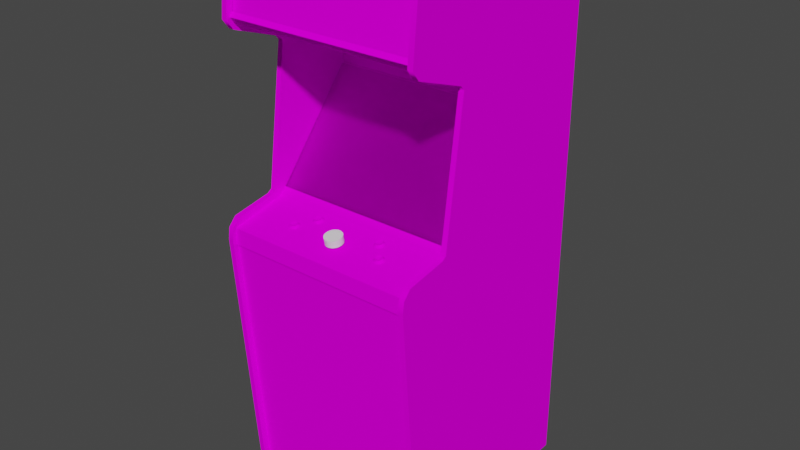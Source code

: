 # Source: cameltry.blend  (saved by Blender 2.93.20; exported with 4.5.12 LTS)
import bpy
from mathutils import Matrix  # noqa: F401  (used for matrix-valued properties, if any)

bpy.ops.wm.read_factory_settings(use_empty=True)
scene = bpy.context.scene
scene.name = 'Scene'

# ---- images (referenced by path relative to the original .blend; pixels are not part of the script)
import os
ASSET_DIR = os.environ.get("B2B_ASSET_DIR", "")  # directory of the original .blend (textures are referenced by path, not embedded)
HERE = os.path.dirname(os.path.abspath(__file__))  # packed textures are extracted next to this script under _unpacked/

def load_image(name, relpath, width, height, colorspace="sRGB"):
    """Load a texture the original file referenced (path relative to the .blend, or extracted next to this script)."""
    p = next((c for c in (os.path.join(HERE, relpath), os.path.join(ASSET_DIR, relpath)) if relpath and os.path.exists(c)), "")
    if p:
        img = bpy.data.images.load(p, check_existing=True)
        img.name = name
    else:  # same state as the original file: an image datablock whose file is absent (Cycles renders it pink)
        img = bpy.data.images.new(name, width, height)
        img.source = "FILE"
        img.filepath = "//" + (relpath or name)
    img.colorspace_settings.name = colorspace
    return img
img_cameltrymarqueemap_tiff = load_image('cameltrymarqueemap.TIFF', 'cameltrymarqueemap.TIFF', 1024, 1024, 'sRGB')
img_cameltrymonitormap_tiff = load_image('cameltrymonitormap.TIFF', 'cameltrymonitormap.TIFF', 1024, 1024, 'sRGB')
img_cameltrybezelmap_tiff = load_image('cameltrybezelmap.TIFF', 'cameltrybezelmap.TIFF', 1024, 1024, 'sRGB')
img_cameltryallmap_tiff = load_image('cameltryallmap.TIFF', 'cameltryallmap.TIFF', 1024, 1024, 'sRGB')
img_cameltryglassmap_tiff = load_image('cameltryglassmap.TIFF', 'cameltryglassmap.TIFF', 1024, 1024, 'sRGB')

# ---- materials (node trees are filled in below, after node groups)
mat_cameltrymarquee = bpy.data.materials.new('cameltrymarquee')
mat_cameltrymarquee.use_transparent_shadow = False
mat_cameltrymarquee.roughness = 0.8807
mat_cameltrymarquee.specular_intensity = 0.0
mat_cameltrymonitor = bpy.data.materials.new('cameltrymonitor')
mat_cameltrymonitor.use_transparent_shadow = False
mat_cameltrymonitor.roughness = 0.8807
mat_cameltrymonitor.specular_intensity = 0.0
mat_cameltrybezel = bpy.data.materials.new('cameltrybezel')
mat_cameltrybezel.use_transparent_shadow = False
mat_cameltrybezel.roughness = 0.8807
mat_cameltrybezel.specular_intensity = 0.0
mat_cameltryall = bpy.data.materials.new('cameltryall')
mat_cameltryall.use_transparent_shadow = False
mat_cameltryall.roughness = 0.8807
mat_cameltryall.specular_intensity = 0.0
mat_camelglass = bpy.data.materials.new('camelglass')
mat_camelglass.use_transparent_shadow = False
mat_camelglass.roughness = 0.8807
mat_camelglass.specular_intensity = 0.0
mat_cameltryspinner = bpy.data.materials.new('cameltryspinner')
mat_cameltryspinner.use_transparent_shadow = False
mat_cameltryspinner.roughness = 0.8807
mat_cameltryspinner.specular_intensity = 0.0

# ---- node groups
ng_auto_smooth = bpy.data.node_groups.new('Auto Smooth', 'GeometryNodeTree')
_s = ng_auto_smooth.interface.new_socket(name='Geometry', in_out='OUTPUT', socket_type='NodeSocketGeometry')
_s = ng_auto_smooth.interface.new_socket(name='Geometry', in_out='INPUT', socket_type='NodeSocketGeometry')
_s = ng_auto_smooth.interface.new_socket(name='Angle', in_out='INPUT', socket_type='NodeSocketFloat')
_s.subtype = 'ANGLE'
_s.min_value = 0.0
_s.max_value = 3.142
ng_auto_smooth.is_modifier = True
_N = ng_auto_smooth.nodes; _L = ng_auto_smooth.links
n0 = _N.new('NodeGroupOutput'); n0.name = 'Group Output'; n0.location = (480, -100)
n1 = _N.new('NodeGroupInput'); n1.name = 'Group Input'; n1.location = (-420, -300)
n2 = _N.new('NodeGroupInput'); n2.name = 'Group Input.001'; n2.location = (-60, -100)
n3 = _N.new('GeometryNodeSetShadeSmooth'); n3.name = 'Set Shade Smooth'; n3.location = (120, -100)
n3.domain = 'EDGE'
n4 = _N.new('GeometryNodeSetShadeSmooth'); n4.name = 'Set Shade Smooth.001'; n4.location = (300, -100)
n5 = _N.new('GeometryNodeInputMeshEdgeAngle'); n5.name = 'Edge Angle'; n5.location = (-420, -220)
n6 = _N.new('GeometryNodeInputEdgeSmooth'); n6.name = 'Is Edge Smooth'; n6.location = (-60, -160)
n7 = _N.new('GeometryNodeInputShadeSmooth'); n7.name = 'Is Face Smooth'; n7.location = (-240, -340)
n8 = _N.new('FunctionNodeBooleanMath'); n8.name = 'Boolean Math'; n8.location = (-60, -220)
n9 = _N.new('FunctionNodeCompare'); n9.name = 'Compare'; n9.location = (-240, -180)
n9.operation = 'LESS_EQUAL'
_L.new(n5.outputs[0], n9.inputs[0])
_L.new(n4.outputs[0], n0.inputs[0])
_L.new(n1.outputs[1], n9.inputs[1])
_L.new(n9.outputs[0], n8.inputs[0])
_L.new(n7.outputs[0], n8.inputs[1])
_L.new(n2.outputs[0], n3.inputs[0])
_L.new(n6.outputs[0], n3.inputs[1])
_L.new(n3.outputs[0], n4.inputs[0])
_L.new(n8.outputs[0], n3.inputs[2])
n0.is_active_output = True

# ---- material node trees
mat_cameltrymarquee.use_nodes = True; mat_cameltrymarquee.node_tree.nodes.clear()
_N = mat_cameltrymarquee.node_tree.nodes; _L = mat_cameltrymarquee.node_tree.links
n0 = _N.new('ShaderNodeBsdfPrincipled'); n0.name = 'Principled BSDF'; n0.location = (10, 300)
n0.distribution = 'GGX'
n0.subsurface_method = 'BURLEY'
n0.inputs[2].default_value = 0.8807
n0.inputs[3].default_value = 1.45
n0.inputs[13].default_value = 0.0
n0.inputs[27].default_value = (0.0, 0.0, 0.0, 1.0)
n0.inputs[28].default_value = 1.0
n1 = _N.new('ShaderNodeOutputMaterial'); n1.name = 'Material Output'; n1.location = (300, 300)
n2 = _N.new('ShaderNodeTexImage'); n2.name = 'Image Texture'; n2.location = (-300, 600)
n2.image = img_cameltrymarqueemap_tiff
_L.new(n0.outputs[0], n1.inputs[0])
_L.new(n2.outputs[0], n0.inputs[0])
n1.is_active_output = True
mat_cameltrymonitor.use_nodes = True; mat_cameltrymonitor.node_tree.nodes.clear()
_N = mat_cameltrymonitor.node_tree.nodes; _L = mat_cameltrymonitor.node_tree.links
n0 = _N.new('ShaderNodeBsdfPrincipled'); n0.name = 'Principled BSDF'; n0.location = (10, 300)
n0.distribution = 'GGX'
n0.subsurface_method = 'BURLEY'
n0.inputs[2].default_value = 0.8807
n0.inputs[3].default_value = 1.45
n0.inputs[13].default_value = 0.0
n0.inputs[27].default_value = (0.0, 0.0, 0.0, 1.0)
n0.inputs[28].default_value = 1.0
n1 = _N.new('ShaderNodeOutputMaterial'); n1.name = 'Material Output'; n1.location = (300, 300)
n2 = _N.new('ShaderNodeTexImage'); n2.name = 'Image Texture'; n2.location = (-300, 600)
n2.image = img_cameltrymonitormap_tiff
_L.new(n0.outputs[0], n1.inputs[0])
_L.new(n2.outputs[0], n0.inputs[0])
n1.is_active_output = True
mat_cameltrybezel.use_nodes = True; mat_cameltrybezel.node_tree.nodes.clear()
_N = mat_cameltrybezel.node_tree.nodes; _L = mat_cameltrybezel.node_tree.links
n0 = _N.new('ShaderNodeBsdfPrincipled'); n0.name = 'Principled BSDF'; n0.location = (10, 300)
n0.distribution = 'GGX'
n0.subsurface_method = 'BURLEY'
n0.inputs[2].default_value = 0.8807
n0.inputs[3].default_value = 1.45
n0.inputs[13].default_value = 0.0
n0.inputs[27].default_value = (0.0, 0.0, 0.0, 1.0)
n0.inputs[28].default_value = 1.0
n1 = _N.new('ShaderNodeOutputMaterial'); n1.name = 'Material Output'; n1.location = (300, 300)
n2 = _N.new('ShaderNodeTexImage'); n2.name = 'Image Texture'; n2.location = (-300, 600)
n2.image = img_cameltrybezelmap_tiff
_L.new(n0.outputs[0], n1.inputs[0])
_L.new(n2.outputs[0], n0.inputs[0])
n1.is_active_output = True
mat_cameltryall.use_nodes = True; mat_cameltryall.node_tree.nodes.clear()
_N = mat_cameltryall.node_tree.nodes; _L = mat_cameltryall.node_tree.links
n0 = _N.new('ShaderNodeBsdfPrincipled'); n0.name = 'Principled BSDF'; n0.location = (10, 300)
n0.distribution = 'GGX'
n0.subsurface_method = 'BURLEY'
n0.inputs[2].default_value = 0.8807
n0.inputs[3].default_value = 1.45
n0.inputs[13].default_value = 0.0
n0.inputs[27].default_value = (0.0, 0.0, 0.0, 1.0)
n0.inputs[28].default_value = 1.0
n1 = _N.new('ShaderNodeOutputMaterial'); n1.name = 'Material Output'; n1.location = (300, 300)
n2 = _N.new('ShaderNodeTexImage'); n2.name = 'Image Texture'; n2.location = (-300, 600)
n2.image = img_cameltryallmap_tiff
_L.new(n0.outputs[0], n1.inputs[0])
_L.new(n2.outputs[0], n0.inputs[0])
n1.is_active_output = True
mat_camelglass.use_nodes = True; mat_camelglass.node_tree.nodes.clear()
_N = mat_camelglass.node_tree.nodes; _L = mat_camelglass.node_tree.links
n0 = _N.new('ShaderNodeBsdfPrincipled'); n0.name = 'Principled BSDF'; n0.location = (10, 300)
n0.distribution = 'GGX'
n0.subsurface_method = 'BURLEY'
n0.inputs[2].default_value = 0.8807
n0.inputs[3].default_value = 1.45
n0.inputs[4].default_value = 0.15
n0.inputs[13].default_value = 0.0
n0.inputs[27].default_value = (0.0, 0.0, 0.0, 1.0)
n0.inputs[28].default_value = 1.0
n1 = _N.new('ShaderNodeOutputMaterial'); n1.name = 'Material Output'; n1.location = (300, 300)
n2 = _N.new('ShaderNodeTexImage'); n2.name = 'Image Texture'; n2.location = (-300, 600)
n2.image = img_cameltryglassmap_tiff
_L.new(n0.outputs[0], n1.inputs[0])
_L.new(n2.outputs[0], n0.inputs[0])
n1.is_active_output = True
mat_cameltryspinner.use_nodes = True; mat_cameltryspinner.node_tree.nodes.clear()
_N = mat_cameltryspinner.node_tree.nodes; _L = mat_cameltryspinner.node_tree.links
n0 = _N.new('ShaderNodeBsdfPrincipled'); n0.name = 'Principled BSDF'; n0.location = (10, 300)
n0.distribution = 'GGX'
n0.subsurface_method = 'BURLEY'
n0.inputs[2].default_value = 0.8807
n0.inputs[3].default_value = 1.45
n0.inputs[13].default_value = 0.0
n0.inputs[27].default_value = (0.0, 0.0, 0.0, 1.0)
n0.inputs[28].default_value = 1.0
n1 = _N.new('ShaderNodeOutputMaterial'); n1.name = 'Material Output'; n1.location = (300, 300)
_L.new(n0.outputs[0], n1.inputs[0])
n1.is_active_output = True

# ---- world
world_world = bpy.data.worlds.new('World'); scene.world = world_world
world_world.use_nodes = True; world_world.node_tree.nodes.clear()
_N = world_world.node_tree.nodes; _L = world_world.node_tree.links
n0 = _N.new('ShaderNodeOutputWorld'); n0.name = 'World Output'; n0.location = (300, 300)
n1 = _N.new('ShaderNodeBackground'); n1.name = 'Background'; n1.location = (10, 300)
n1.inputs[0].default_value = (0.05088, 0.05088, 0.05088, 1.0)
_L.new(n1.outputs[0], n0.inputs[0])
n0.is_active_output = True
world_world.color = (0.05088, 0.05088, 0.05088)
world_world.use_sun_shadow = False
world_world.sun_shadow_jitter_overblur = 0.0

# ---- meshes
me_cameltry = bpy.data.meshes.new('cameltry')
me_cameltry.from_pydata([(0.3172, 0.4749, 0.148), (0.3172, 0.6832, 0.1252), (-0.313, 0.4749, 0.148), (-0.313, 0.6832, 0.1252), (-0.1287, -0.01916, -0.1036), (-0.0002002, -0.01916, -0.1009), (-0.0002002, 0.06331, -0.1629), (0.1294, 0.06217, -0.1659), (0.1283, 0.1397, -0.2374), (-0.0002002, 0.1412, -0.2362), (-0.1302, 0.06217, -0.1659), (-0.1287, 0.1397, -0.2374), (0.1283, -0.01916, -0.1036), (0.2058, 0.1367, -0.2381), (-0.1256, -0.06895, -0.06748), (0.1955, -0.06287, -0.07394), (0.2058, -0.01802, -0.1078), (0.1248, 0.1857, -0.2826), (0.2088, 0.06027, -0.1701), (0.1955, 0.1789, -0.278), (0.2088, 0.06027, -0.1705), (0.2058, -0.0184, -0.1081), (0.1248, -0.06895, -0.06748), (-0.0002002, -0.07047, -0.06482), (-0.0002002, -0.07085, -0.06558), (-0.1256, -0.06895, -0.06786), (-0.2062, -0.01802, -0.1078), (-0.2096, 0.06027, -0.1701), (-0.2096, 0.06027, -0.1705), (-0.2062, 0.1363, -0.2389), (-0.1256, 0.1857, -0.2826), (-0.0002002, 0.188, -0.2834), (-0.0002002, 0.188, -0.2837), (0.1248, 0.1853, -0.283), (-0.2062, -0.0184, -0.1081), (0.1248, -0.06895, -0.06786), (0.2058, 0.1363, -0.2389), (-0.2062, 0.1367, -0.2381), (-0.1256, 0.1853, -0.283), (-0.1959, 0.1789, -0.278), (-0.1959, 0.1789, -0.2784), (-0.1959, -0.06287, -0.07394), (0.1955, 0.1789, -0.2784), (0.3134, -0.1024, -0.01275), (-0.3168, 0.2347, -0.2913), (-0.3168, -0.1024, -0.01275), (0.3134, 0.2347, -0.2913), (0.1609, -0.1275, 0.1115), (0.1594, -0.1294, 0.09861), (0.1682, -0.1267, 0.1077), (0.1613, -0.1324, 0.1115), (0.1689, -0.1279, 0.09062), (0.1613, -0.1271, 0.08644), (0.1609, -0.1225, 0.08834), (0.1476, -0.1241, 0.09594), (0.153, -0.1225, 0.08986), (0.1522, -0.1275, 0.08796), (0.1689, -0.1317, 0.1073), (0.172, -0.1298, 0.09899), (0.1708, -0.1248, 0.1001), (0.1465, -0.1309, 0.1032), (0.1465, -0.129, 0.09442), (0.1408, -0.1313, 0.09214), (0.1408, -0.1339, 0.1047), (0.1492, -0.1362, 0.1146), (0.1522, -0.132, 0.11), (0.1476, -0.126, 0.1039), (0.1735, -0.1355, 0.1104), (0.1735, -0.1301, 0.08644), (0.1682, -0.1233, 0.09252), (0.1621, -0.1366, 0.1168), (0.178, -0.1328, 0.09823), (0.1621, -0.1286, 0.07998), (0.1492, -0.1294, 0.08226), (0.153, -0.1271, 0.1104), (0.1169, -0.1161, 0.0587), (0.1241, -0.1153, 0.0549), (0.1153, -0.1184, 0.04578), (0.1172, -0.1214, 0.0587), (0.1036, -0.1146, 0.0511), (0.1248, -0.1168, 0.0378), (0.1172, -0.1157, 0.03361), (0.1169, -0.1111, 0.03551), (0.1081, -0.1161, 0.03513), (0.1248, -0.1203, 0.05452), (0.1279, -0.1184, 0.04616), (0.1241, -0.1119, 0.0397), (0.1024, -0.1195, 0.05072), (0.1024, -0.1176, 0.0416), (0.0971, -0.1199, 0.03932), (0.0971, -0.1229, 0.05186), (0.1055, -0.1248, 0.06174), (0.1081, -0.121, 0.05718), (0.1294, -0.1241, 0.05756), (0.1294, -0.1187, 0.03361), (0.1089, -0.1115, 0.03704), (0.1036, -0.1127, 0.04312), (0.118, -0.1252, 0.06402), (0.134, -0.1214, 0.0454), (0.118, -0.1176, 0.02715), (0.1055, -0.118, 0.02943), (0.1089, -0.1157, 0.05756), (0.1271, -0.1134, 0.0473), (-0.1161, -0.1161, 0.05908), (-0.1176, -0.1184, 0.04616), (-0.1089, -0.1153, 0.0549), (-0.1157, -0.1214, 0.0587), (-0.1081, -0.1203, 0.05452), (-0.1047, -0.1184, 0.04616), (-0.1059, -0.1134, 0.0473), (-0.1161, -0.1111, 0.03551), (-0.1089, -0.1119, 0.0397), (-0.1081, -0.1168, 0.0378), (-0.1157, -0.1157, 0.03361), (-0.1245, -0.1161, 0.03513), (-0.1241, -0.1115, 0.03704), (-0.1306, -0.1195, 0.05072), (-0.1306, -0.1176, 0.04198), (-0.1359, -0.1199, 0.03932), (-0.1359, -0.1229, 0.05186), (-0.1275, -0.1248, 0.06174), (-0.1245, -0.121, 0.05718), (-0.1146, -0.1176, 0.02715), (-0.1275, -0.118, 0.02943), (-0.1036, -0.1241, 0.05756), (-0.1294, -0.1127, 0.04312), (-0.1146, -0.1252, 0.06402), (-0.09902, -0.1214, 0.04578), (-0.1036, -0.1187, 0.03361), (-0.1241, -0.1157, 0.05756), (-0.1294, -0.1146, 0.05148), (-0.1556, -0.1267, 0.1077), (-0.1644, -0.1294, 0.09861), (-0.1762, -0.126, 0.1039), (-0.1625, -0.1275, 0.1115), (-0.1625, -0.1324, 0.1115), (-0.1625, -0.1271, 0.08644), (-0.1712, -0.1275, 0.08796), (-0.1708, -0.1225, 0.08986), (-0.1549, -0.1279, 0.09062), (-0.1549, -0.1317, 0.1073), (-0.1515, -0.1298, 0.09899), (-0.1556, -0.1233, 0.09252), (-0.1826, -0.1313, 0.09214), (-0.1826, -0.1339, 0.1047), (-0.1773, -0.1309, 0.1032), (-0.1712, -0.132, 0.11), (-0.1743, -0.1362, 0.1146), (-0.1613, -0.1286, 0.07998), (-0.1743, -0.1294, 0.08226), (-0.1773, -0.129, 0.09442), (-0.1503, -0.1355, 0.1104), (-0.1762, -0.1241, 0.09594), (-0.1625, -0.1225, 0.08834), (-0.1613, -0.1366, 0.1165), (-0.1458, -0.1328, 0.09823), (-0.1503, -0.1301, 0.08644), (-0.1708, -0.1271, 0.1104), (-0.1526, -0.1248, 0.1001), (0.3156, -1.069, 0.113), (0.3156, -0.2008, 0.1887), (-0.3141, -0.2008, 0.1887), (-0.3141, -1.069, 0.113), (0.3137, -0.2062, 0.1932), (0.3137, -0.1526, 0.1917), (-0.3164, -0.1526, 0.1917), (-0.3164, -0.2062, 0.1932), (0.3137, -0.113, 0.003209), (-0.3164, -0.09061, -0.01655), (-0.3164, -0.113, 0.003209), (0.3137, -0.09061, -0.01655), (0.316, -0.09061, -0.01465), (0.316, 0.2313, -0.2811), (-0.313, -0.09061, -0.01465), (-0.313, 0.2313, -0.2811), (0.3141, 0.4111, -0.2712), (-0.316, 0.4563, 0.1461), (-0.316, 0.4111, -0.2712), (0.3141, 0.4745, 0.1587), (-0.316, 0.4875, 0.1488), (0.3141, 0.4563, 0.1461), (-0.316, 0.4745, 0.1587), (0.3141, 0.4875, 0.1488), (-0.3316, -0.08871, 0.02715), (-0.3316, 0.3624, -0.0348), (-0.3141, -1.057, 0.1378), (-0.3141, 0.6585, -0.527), (-0.3316, 0.6585, -0.527), (-0.3316, 0.6224, -0.568), (-0.3316, -1.08, -0.5676), (-0.3141, -1.08, 0.107), (-0.3141, -1.08, -0.5676), (-0.3141, 0.6817, 0.1507), (-0.3316, -0.09897, 0.04236), (-0.3141, -0.09897, 0.04236), (-0.3141, 0.7102, 0.1302), (-0.3316, -0.189, 0.2073), (-0.3316, -0.1222, 0.1765), (-0.3141, -0.1222, 0.1765), (-0.3141, 0.4677, 0.1712), (-0.3316, 0.6817, 0.1507), (-0.3316, 0.4677, 0.1712), (-0.3141, 0.3776, -0.02187), (-0.3316, 0.7102, 0.1302), (-0.3141, -0.08871, 0.02715), (-0.3141, 0.6224, -0.568), (-0.3316, -1.057, 0.1378), (-0.3316, -1.08, 0.107), (-0.3141, 0.4369, 0.148), (-0.3316, 0.4369, 0.148), (-0.3316, -0.1503, 0.2024), (-0.3141, -0.189, 0.2073), (-0.3141, 0.3624, -0.0348), (-0.3316, 0.3776, -0.02187), (-0.3141, -0.1503, 0.2024), (0.3335, -1.057, 0.1378), (0.3335, 0.3624, -0.0348), (0.316, 0.6585, -0.527), (0.316, -1.08, -0.5676), (0.316, 0.6817, 0.1507), (0.3335, -0.09897, 0.04236), (0.316, -0.189, 0.2073), (0.3335, -1.08, -0.5676), (0.3335, 0.4677, 0.1712), (0.3335, 0.3776, -0.02187), (0.316, 0.4369, 0.148), (0.3335, 0.6585, -0.527), (0.316, -0.09897, 0.04236), (0.3335, -0.08871, 0.02715), (0.316, 0.3624, -0.0348), (0.316, -0.08871, 0.02715), (0.3335, -0.189, 0.2073), (0.3335, 0.6224, -0.568), (0.316, 0.6224, -0.568), (0.3335, -1.08, 0.107), (0.316, -1.057, 0.1378), (0.316, -1.08, 0.107), (0.3335, 0.4369, 0.148), (0.316, 0.4677, 0.1712), (0.316, -0.1222, 0.1765), (0.3335, -0.1222, 0.1765), (0.3335, 0.6817, 0.1507), (0.316, 0.7102, 0.1302), (0.3335, 0.7102, 0.1302), (0.316, -0.1503, 0.2024), (0.316, 0.3776, -0.02187), (0.3335, -0.1503, 0.2024), (-0.1188, 0.3913, -0.2678), (-0.1188, 0.2568, -0.283), (0.1446, 0.3913, -0.2678), (0.1446, 0.2568, -0.283), (0.3134, 0.2328, -0.2891), (-0.3168, 0.4141, -0.2685), (-0.3168, 0.2328, -0.2891), (0.3134, 0.4141, -0.2685), (0.02982, -0.1035, 0.1123), (-0.0268, -0.1035, 0.1123), (0.0283, -0.1241, 0.09823), (-0.01274, -0.1313, 0.1317), (-0.02034, -0.1298, 0.1256), (-0.02528, -0.1241, 0.09823), (-0.02528, -0.1016, 0.1028), (0.02336, -0.1298, 0.1256), (0.0283, -0.1054, 0.1218), (0.02336, -0.1073, 0.1302), (-0.01274, -0.121, 0.08378), (-0.003621, -0.1203, 0.08036), (0.02336, -0.1222, 0.08986), (-0.01274, -0.1085, 0.1362), (-0.003621, -0.1092, 0.1397), (-0.01274, -0.09859, 0.08834), (-0.003621, -0.09783, 0.08492), (-0.02034, -0.1222, 0.08986), (0.006261, -0.1317, 0.1351), (0.006261, -0.1092, 0.1397), (-0.003621, -0.1317, 0.1351), (-0.02528, -0.1282, 0.1172), (-0.0268, -0.126, 0.1077), (0.01576, -0.09859, 0.08834), (0.006261, -0.09783, 0.08492), (0.0283, -0.1282, 0.1172), (-0.02528, -0.1054, 0.1218), (-0.02034, -0.1073, 0.1302), (0.01576, -0.1085, 0.1362), (-0.02034, -0.09973, 0.09442), (0.01576, -0.1313, 0.1317), (0.01576, -0.121, 0.08378), (0.0283, -0.1016, 0.1028), (0.02336, -0.09973, 0.09442), (0.02982, -0.126, 0.1077), (0.006261, -0.1203, 0.08036), (-0.3149, 0.6695, 0.113), (-0.3149, 0.6399, -0.5486), (0.3149, 0.6399, -0.5486), (0.3149, 0.6695, 0.113), (-0.3149, -1.078, -0.5486), (0.3149, -1.078, -0.5486), (-0.3149, 0.6197, -0.5201), (0.3149, 0.6669, 0.1321), (0.3149, 0.6828, 0.1385), (-0.3149, 0.6669, 0.1321), (0.3149, 0.6197, -0.5201), (0.3149, 0.6931, 0.1237), (-0.3149, 0.6931, 0.1237), (-0.3149, 0.6828, 0.1385)], [], [(302, 293, 292, 303), (130, 125, 117, 116), (285, 262, 264, 283), (10, 6, 9, 11), (49, 47, 50, 57), (280, 289, 255, 263), (11, 37, 27, 10), (53, 69, 51, 52), (11, 9, 31, 30), (82, 86, 80, 81), (12, 5, 23, 22), (23, 14, 25, 24), (138, 153, 136, 137), (8, 13, 19, 17), (83, 88, 96, 95), (16, 12, 22, 15), (41, 14, 4, 26), (13, 18, 20), (28, 34, 26, 27), (83, 81, 99, 100), (24, 35, 22, 23), (29, 28, 27), (30, 31, 32), (33, 32, 31), (15, 21, 16), (41, 26, 34), (41, 25, 14), (15, 22, 35), (19, 13, 36), (20, 36, 13), (31, 17, 33), (42, 33, 17), (27, 37, 29), (40, 29, 37), (39, 30, 38), (32, 38, 30), (37, 39, 40), (38, 40, 39), (237, 223, 238, 225), (17, 19, 42), (36, 42, 19), (175, 180, 176, 177), (47, 49, 48), (66, 74, 48), (56, 61, 54, 55), (105, 103, 106, 107), (111, 109, 108, 112), (117, 114, 123, 118), (107, 106, 126, 124), (133, 152, 150, 145), (140, 135, 154, 151), (89, 90, 87, 88), (94, 99, 81, 80), (55, 54, 48), (69, 53, 48), (73, 62, 61, 56), (64, 70, 50, 65), (93, 98, 85, 84), (103, 129, 121, 106), (37, 11, 30, 39), (49, 59, 48), (156, 148, 136, 139), (116, 121, 129, 130), (102, 76, 84, 85), (101, 79, 87, 92), (59, 69, 48), (74, 47, 48), (53, 55, 48), (54, 66, 48), (75, 76, 77), (66, 54, 61, 60), (79, 101, 77), (112, 113, 110, 111), (26, 4, 10, 27), (114, 117, 125, 115), (145, 150, 143, 144), (84, 78, 97, 93), (55, 53, 52, 56), (139, 141, 155, 156), (67, 71, 58, 57), (92, 87, 90, 91), (95, 96, 77), (86, 82, 77), (18, 16, 21, 20), (150, 137, 149, 143), (91, 97, 78, 92), (95, 82, 81, 83), (76, 102, 77), (112, 108, 127, 128), (47, 74, 65, 50), (78, 84, 76, 75), (69, 59, 58, 51), (102, 86, 77), (101, 75, 77), (82, 95, 77), (96, 79, 77), (103, 105, 104), (130, 129, 104), (158, 131, 140, 141), (17, 31, 9, 8), (86, 102, 85, 80), (137, 136, 148, 149), (68, 72, 52, 51), (151, 155, 141, 140), (188, 207, 206, 187), (128, 122, 113, 112), (51, 58, 71, 68), (115, 125, 104), (111, 110, 104), (100, 89, 88, 83), (121, 116, 119, 120), (75, 101, 92, 78), (109, 105, 107, 108), (153, 142, 139, 136), (7, 18, 13, 8), (105, 109, 104), (57, 50, 70, 67), (115, 110, 113, 114), (12, 16, 18, 7), (109, 111, 104), (129, 103, 104), (110, 115, 104), (125, 130, 104), (134, 131, 132), (133, 157, 132), (142, 158, 141, 139), (14, 23, 5, 4), (137, 150, 152, 138), (135, 140, 131, 134), (147, 154, 135, 146), (80, 85, 98, 94), (120, 126, 106, 121), (118, 119, 116, 117), (138, 152, 132), (142, 153, 132), (122, 123, 114, 113), (146, 145, 144, 147), (62, 63, 60, 61), (124, 127, 108, 107), (60, 65, 74, 66), (157, 133, 145, 146), (134, 157, 146, 135), (131, 158, 132), (65, 60, 63, 64), (59, 49, 57, 58), (79, 96, 88, 87), (158, 142, 132), (157, 134, 132), (153, 138, 132), (152, 133, 132), (193, 197, 198, 194), (187, 203, 195, 186), (297, 295, 296, 301), (43, 46, 44, 45), (186, 205, 188, 187), (232, 222, 218, 233), (3, 2, 0, 1), (205, 191, 189, 188), (183, 184, 206), (204, 185, 212), (212, 185, 186), (184, 187, 206), (188, 189, 207), (205, 190, 191), (201, 200, 187), (199, 186, 192), (213, 209, 187), (202, 186, 208), (193, 206, 196), (194, 211, 185), (271, 279, 290, 266), (233, 236, 235, 217), (226, 232, 233, 217), (165, 166, 163, 164), (197, 193, 196), (198, 211, 194), (250, 249, 247, 248), (207, 189, 191, 190), (199, 192, 200, 201), (56, 52, 72, 73), (192, 186, 195), (200, 203, 187), (228, 216, 229, 230), (260, 277, 256, 261), (293, 296, 295, 292), (301, 294, 291, 297), (181, 176, 180, 178), (209, 201, 187), (304, 300, 298, 299), (236, 218, 222, 234), (208, 186, 199), (212, 186, 202), (223, 241, 219, 238), (197, 196, 210), (303, 304, 299, 302), (193, 183, 206), (214, 198, 197, 210), (184, 213, 187), (198, 214, 211), (194, 185, 204), (228, 215, 216), (230, 229, 235), (229, 217, 235), (216, 215, 226), (233, 218, 236), (232, 234, 222), (238, 219, 217), (223, 226, 241), (245, 225, 217), (224, 226, 237), (220, 231, 215), (227, 235, 221), (185, 190, 205, 186), (215, 234, 232, 226), (174, 173, 171, 172), (231, 246, 244, 221), (239, 227, 221), (240, 231, 220), (234, 215, 235, 236), (167, 170, 168, 169), (225, 245, 224, 237), (179, 181, 178, 182), (241, 226, 243), (219, 242, 217), (161, 162, 159, 160), (208, 199, 201, 209), (245, 229, 216, 224), (274, 269, 275, 273), (215, 231, 221, 235), (225, 238, 217), (220, 228, 230, 227), (213, 184, 212, 202), (237, 226, 223), (216, 226, 224), (217, 242, 243, 226), (239, 221, 244), (194, 204, 183, 193), (227, 230, 235), (246, 240, 239, 244), (229, 245, 217), (240, 246, 231), (220, 215, 228), (169, 165, 164, 167), (190, 185, 206, 207), (255, 261, 256), (257, 258, 259), (261, 284, 272, 260), (278, 288, 267, 286), (283, 274, 273, 285), (287, 255, 289, 257), (268, 282, 259, 258), (257, 265, 266), (265, 272, 284, 270), (255, 268, 269), (6, 10, 4, 5), (255, 271, 270), (262, 280, 263, 264), (257, 260, 272), (241, 243, 242, 219), (257, 273, 275), (257, 267, 288, 287), (257, 276, 277), (255, 278, 279), (270, 271, 266, 265), (257, 280, 262), (286, 290, 279, 278), (255, 281, 282), (5, 12, 7, 6), (255, 283, 264), (281, 256, 277, 276), (255, 270, 284), (6, 7, 8, 9), (192, 195, 203, 200), (257, 266, 290), (257, 262, 285), (255, 269, 274), (255, 264, 263), (276, 259, 282, 281), (257, 277, 260), (257, 290, 286), (255, 287, 288), (257, 272, 265), (257, 275, 258), (255, 256, 281), (255, 284, 261), (255, 288, 278), (257, 259, 276), (257, 289, 280), (257, 286, 267), (258, 275, 269, 268), (257, 285, 273), (255, 282, 268), (255, 279, 271), (255, 274, 283), (251, 254, 252, 253), (211, 214, 210, 196), (227, 239, 240, 220), (185, 211, 196, 206), (184, 183, 204, 212), (209, 213, 202, 208)])
me_cameltry.polygons.foreach_set('use_smooth', [True] * 300)
me_cameltry.polygons.foreach_set('material_index', [3, 3, 5, 1, 3, 5, 1, 3, 1, 3, 1, 1, 3, 1, 3, 1, 1, 1, 1, 3, 1, 1, 1, 1, 1, 1, 1, 1, 1, 1, 1, 1, 1, 1, 1, 1, 1, 1, 3, 1, 1, 3, 3, 3, 3, 3, 3, 3, 3, 3, 3, 3, 3, 3, 3, 3, 3, 3, 3, 1, 3, 3, 3, 3, 3, 3, 3, 3, 3, 3, 3, 3, 3, 1, 3, 3, 3, 3, 3, 3, 3, 3, 3, 1, 3, 3, 3, 3, 3, 3, 3, 3, 3, 3, 3, 3, 3, 3, 3, 1, 3, 3, 3, 3, 3, 3, 3, 3, 3, 3, 3, 3, 3, 3, 1, 3, 3, 3, 1, 3, 3, 3, 3, 3, 3, 3, 1, 3, 3, 3, 3, 3, 3, 3, 3, 3, 3, 3, 3, 3, 3, 3, 3, 3, 3, 3, 3, 3, 3, 3, 3, 3, 3, 2, 3, 3, 0, 3, 3, 3, 3, 3, 3, 3, 3, 3, 3, 3, 3, 3, 5, 3, 3, 3, 3, 3, 3, 3, 3, 3, 3, 3, 3, 5, 3, 3, 3, 3, 3, 3, 3, 3, 3, 3, 3, 3, 3, 3, 3, 3, 3, 3, 3, 3, 3, 3, 3, 3, 3, 3, 3, 3, 3, 3, 4, 3, 3, 3, 3, 3, 3, 3, 3, 3, 3, 3, 3, 5, 3, 3, 3, 3, 3, 3, 3, 3, 3, 3, 3, 3, 3, 3, 3, 3, 5, 5, 5, 5, 5, 5, 5, 5, 5, 5, 1, 5, 5, 5, 3, 5, 5, 5, 5, 5, 5, 5, 5, 1, 5, 5, 5, 1, 3, 5, 5, 5, 5, 5, 5, 5, 5, 5, 5, 5, 5, 5, 5, 5, 5, 5, 5, 5, 5, 5, 3, 3, 3, 3, 3, 3])
_uv = me_cameltry.uv_layers.new(name='UVMap')
_uv.uv.foreach_set('vector', [0.03673, 0.6563, 0.03673, 0.6563, 0.03673, 0.6591, 0.03673, 0.6591, 0.8851, 0.6144, 0.8851, 0.6619, 0.8823, 0.6702, 0.8823, 0.6172, 0.5837, 0.000447, 0.6395, 0.000447, 0.6395, 0.9996, 0.5837, 0.9996, 0.2209, 0.5, 0.5, 0.5, 0.5, 0.7791, 0.2237, 0.7763, 0.9549, 0.8377, 0.9298, 0.8126, 0.9298, 0.8126, 0.9577, 0.8405, 0.6954, 0.000447, 0.7512, 0.000447, 0.7512, 0.9996, 0.6954, 0.9996, 0.2237, 0.7763, 0.05905, 0.7679, 0.05068, 0.5, 0.2209, 0.5, 0.9298, 0.9549, 0.9549, 0.9298, 0.9577, 0.9409, 0.9298, 0.9661, 0.2237, 0.7763, 0.5, 0.7791, 0.5, 0.9493, 0.2321, 0.9409, 0.9326, 0.4498, 0.9577, 0.4246, 0.9605, 0.4358, 0.9326, 0.4637, 0.7763, 0.2237, 0.5, 0.2209, 0.5, 0.05068, 0.7679, 0.05905, 0.5, 0.05068, 0.2321, 0.05905, 0.2321, 0.05905, 0.5, 0.05068, 0.9019, 0.9465, 0.9298, 0.9549, 0.9298, 0.9661, 0.8991, 0.9577, 0.7763, 0.7763, 0.9409, 0.7679, 0.9186, 0.9186, 0.7679, 0.9409, 0.9019, 0.4526, 0.8795, 0.4135, 0.8851, 0.4051, 0.9019, 0.4414, 0.9409, 0.2321, 0.7763, 0.2237, 0.7679, 0.05905, 0.9186, 0.08138, 0.08138, 0.08138, 0.2321, 0.05905, 0.2237, 0.2237, 0.05905, 0.2321, 0.9409, 0.7679, 0.9493, 0.5, 0.9493, 0.5, 0.05068, 0.5, 0.05905, 0.2321, 0.05905, 0.2321, 0.05068, 0.5, 0.9019, 0.4526, 0.9326, 0.4637, 0.9354, 0.5, 0.8907, 0.486, 0.5, 0.05068, 0.7679, 0.05905, 0.7679, 0.05905, 0.5, 0.05068, 0.05905, 0.7679, 0.05068, 0.5, 0.05068, 0.5, 0.2321, 0.9409, 0.5, 0.9493, 0.5, 0.9493, 0.7679, 0.9409, 0.5, 0.9493, 0.5, 0.9493, 0.9186, 0.08138, 0.9409, 0.2321, 0.9409, 0.2321, 0.08138, 0.08138, 0.05905, 0.2321, 0.05905, 0.2321, 0.08138, 0.08138, 0.2321, 0.05905, 0.2321, 0.05905, 0.9186, 0.08138, 0.7679, 0.05905, 0.7679, 0.05905, 0.9186, 0.9186, 0.9409, 0.7679, 0.9409, 0.7679, 0.9493, 0.5, 0.9409, 0.7679, 0.9409, 0.7679, 0.5, 0.9493, 0.7679, 0.9409, 0.7679, 0.9409, 0.9186, 0.9186, 0.7679, 0.9409, 0.7679, 0.9409, 0.05068, 0.5, 0.05905, 0.7679, 0.05905, 0.7679, 0.08138, 0.9186, 0.05905, 0.7679, 0.05905, 0.7679, 0.08138, 0.9186, 0.2321, 0.9409, 0.2321, 0.9409, 0.5, 0.9493, 0.2321, 0.9409, 0.2321, 0.9409, 0.05905, 0.7679, 0.08138, 0.9186, 0.08138, 0.9186, 0.2321, 0.9409, 0.08138, 0.9186, 0.08138, 0.9186, 1.047, 0.7456, 1.047, 0.7456, 1.047, 0.7456, 1.047, 0.7456, 0.7679, 0.9409, 0.9186, 0.9186, 0.9186, 0.9186, 0.9409, 0.7679, 0.9186, 0.9186, 0.9186, 0.9186, 1.03, 0.6563, 1.036, 0.6563, 1.036, 0.6674, 1.03, 0.6674, 0.9298, 0.8126, 0.9549, 0.8377, 0.9242, 0.8907, 0.8823, 0.86, 0.9019, 0.8209, 0.9242, 0.8907, 0.8991, 0.9577, 0.8795, 0.9158, 0.8823, 0.9075, 0.9019, 0.9465, 0.9577, 0.5921, 0.9326, 0.567, 0.9354, 0.567, 0.9605, 0.5949, 0.9577, 0.6842, 0.9689, 0.6367, 0.9716, 0.6451, 0.9605, 0.6954, 0.8823, 0.6702, 0.9019, 0.7121, 0.8935, 0.7456, 0.8628, 0.687, 0.9605, 0.5949, 0.9354, 0.567, 0.9382, 0.5363, 0.9772, 0.5754, 0.8823, 0.86, 0.8823, 0.9075, 0.8795, 0.9158, 0.8795, 0.8628, 0.9577, 0.8405, 0.9298, 0.8126, 0.9354, 0.7819, 0.9744, 0.8209, 0.86, 0.4274, 0.86, 0.3521, 0.8795, 0.3605, 0.8795, 0.4135, 0.9744, 0.4609, 0.9354, 0.5, 0.9326, 0.4637, 0.9605, 0.4358, 0.9019, 0.9465, 0.8823, 0.9075, 0.9242, 0.8907, 0.9549, 0.9298, 0.9298, 0.9549, 0.9242, 0.8907, 0.8879, 0.9912, 0.86, 0.9326, 0.8795, 0.9158, 0.8991, 0.9577, 0.8879, 0.7958, 0.9354, 0.7819, 0.9298, 0.8126, 0.8991, 0.8237, 0.9744, 0.3186, 0.9912, 0.3912, 0.9716, 0.3856, 0.9605, 0.3353, 0.9326, 0.567, 0.9047, 0.5754, 0.9019, 0.5781, 0.9354, 0.567, 0.05905, 0.7679, 0.2237, 0.7763, 0.2321, 0.9409, 0.08138, 0.9186, 0.9549, 0.8377, 0.9661, 0.8823, 0.9242, 0.8907, 0.9744, 0.9661, 0.9354, 1.005, 0.9298, 0.9661, 0.9577, 0.9409, 0.8823, 0.6172, 0.9019, 0.5781, 0.9047, 0.5754, 0.8851, 0.6144, 0.9661, 0.38, 0.9577, 0.3326, 0.9605, 0.3353, 0.9716, 0.3856, 0.9019, 0.3186, 0.8851, 0.3549, 0.8795, 0.3605, 0.9019, 0.3186, 0.9661, 0.8823, 0.9549, 0.9298, 0.9242, 0.8907, 0.9019, 0.8209, 0.9298, 0.8126, 0.9242, 0.8907, 0.9298, 0.9549, 0.9019, 0.9465, 0.9242, 0.8907, 0.8823, 0.9075, 0.8823, 0.86, 0.9242, 0.8907, 0.9326, 0.3102, 0.9577, 0.3326, 0.927, 0.3884, 0.8823, 0.86, 0.8823, 0.9075, 0.8795, 0.9158, 0.8795, 0.8628, 0.8851, 0.3549, 0.9019, 0.3186, 0.927, 0.3884, 0.9605, 0.6954, 0.9354, 0.7205, 0.9326, 0.7093, 0.9577, 0.6842, 0.05905, 0.2321, 0.2237, 0.2237, 0.2209, 0.5, 0.05068, 0.5, 0.9019, 0.7121, 0.8823, 0.6702, 0.8851, 0.6619, 0.9047, 0.7009, 0.8795, 0.8628, 0.8795, 0.9158, 0.86, 0.9326, 0.86, 0.8544, 0.9605, 0.3353, 0.9326, 0.3102, 0.9354, 0.2795, 0.9744, 0.3186, 0.9019, 0.9465, 0.9298, 0.9549, 0.9298, 0.9661, 0.8991, 0.9577, 0.9577, 0.9409, 0.9689, 0.8907, 0.9884, 0.8935, 0.9744, 0.9661, 0.9744, 0.8209, 0.9884, 0.8935, 0.9689, 0.8907, 0.9577, 0.8405, 0.9019, 0.3186, 0.8795, 0.3605, 0.86, 0.3521, 0.8907, 0.2935, 0.9019, 0.4414, 0.8851, 0.4051, 0.927, 0.3884, 0.9577, 0.4246, 0.9326, 0.4498, 0.927, 0.3884, 0.9493, 0.5, 0.9409, 0.2321, 0.9409, 0.2321, 0.9493, 0.5, 0.8795, 0.9158, 0.8991, 0.9577, 0.8879, 0.9912, 0.86, 0.9326, 0.8907, 0.2935, 0.9354, 0.2795, 0.9326, 0.3102, 0.9019, 0.3186, 0.9019, 0.4414, 0.9326, 0.4498, 0.9326, 0.4637, 0.9019, 0.4526, 0.9577, 0.3326, 0.9661, 0.38, 0.927, 0.3884, 0.9605, 0.6954, 0.9716, 0.6451, 0.994, 0.6479, 0.9772, 0.7205, 0.9298, 0.8126, 0.9019, 0.8209, 0.8991, 0.8237, 0.9298, 0.8126, 0.9326, 0.3102, 0.9605, 0.3353, 0.9577, 0.3326, 0.9326, 0.3102, 0.9549, 0.9298, 0.9661, 0.8823, 0.9689, 0.8907, 0.9577, 0.9409, 0.9661, 0.38, 0.9577, 0.4246, 0.927, 0.3884, 0.9019, 0.3186, 0.9326, 0.3102, 0.927, 0.3884, 0.9326, 0.4498, 0.9019, 0.4414, 0.927, 0.3884, 0.8851, 0.4051, 0.8851, 0.3549, 0.927, 0.3884, 0.9326, 0.567, 0.9577, 0.5921, 0.927, 0.6451, 0.8851, 0.6144, 0.9047, 0.5754, 0.927, 0.6451, 0.9661, 0.8823, 0.9549, 0.8377, 0.9577, 0.8405, 0.9689, 0.8907, 0.7679, 0.9409, 0.5, 0.9493, 0.5, 0.7791, 0.7763, 0.7763, 0.9577, 0.4246, 0.9661, 0.38, 0.9716, 0.3856, 0.9605, 0.4358, 0.8991, 0.9577, 0.9298, 0.9661, 0.9354, 1.005, 0.8879, 0.9912, 0.9744, 0.9661, 0.9354, 1.005, 0.9298, 0.9661, 0.9577, 0.9409, 0.9744, 0.8209, 0.9884, 0.8935, 0.9689, 0.8907, 0.9577, 0.8405, 0.2935, 0.9409, 0.5084, 0.00882, 0.5195, 0.02277, 0.3074, 0.9605, 0.9772, 0.7205, 0.9382, 0.7595, 0.9354, 0.7205, 0.9605, 0.6954, 0.9577, 0.9409, 0.9689, 0.8907, 0.9884, 0.8935, 0.9744, 0.9661, 0.9047, 0.7009, 0.8851, 0.6619, 0.927, 0.6451, 0.9577, 0.6842, 0.9326, 0.7093, 0.927, 0.6451, 0.8907, 0.486, 0.86, 0.4274, 0.8795, 0.4135, 0.9019, 0.4526, 0.9019, 0.5781, 0.8823, 0.6172, 0.8628, 0.6088, 0.8935, 0.5502, 0.9326, 0.3102, 0.9019, 0.3186, 0.9019, 0.3186, 0.9326, 0.3102, 0.9689, 0.6367, 0.9577, 0.5921, 0.9605, 0.5949, 0.9716, 0.6451, 0.9298, 0.9549, 0.9549, 0.9298, 0.9577, 0.9409, 0.9298, 0.9661, 0.7791, 0.5, 0.9493, 0.5, 0.9409, 0.7679, 0.7763, 0.7763, 0.9577, 0.5921, 0.9689, 0.6367, 0.927, 0.6451, 0.9577, 0.8405, 0.9298, 0.8126, 0.9354, 0.7819, 0.9744, 0.8209, 0.9047, 0.7009, 0.9326, 0.7093, 0.9354, 0.7205, 0.9019, 0.7121, 0.7763, 0.2237, 0.9409, 0.2321, 0.9493, 0.5, 0.7791, 0.5, 0.9689, 0.6367, 0.9577, 0.6842, 0.927, 0.6451, 0.9047, 0.5754, 0.9326, 0.567, 0.927, 0.6451, 0.9326, 0.7093, 0.9047, 0.7009, 0.927, 0.6451, 0.8851, 0.6619, 0.8851, 0.6144, 0.927, 0.6451, 0.9298, 0.8126, 0.9549, 0.8377, 0.9242, 0.8907, 0.8823, 0.86, 0.9019, 0.8209, 0.9242, 0.8907, 0.9549, 0.9298, 0.9661, 0.8823, 0.9689, 0.8907, 0.9577, 0.9409, 0.2321, 0.05905, 0.5, 0.05068, 0.5, 0.2209, 0.2237, 0.2237, 0.8991, 0.9577, 0.8795, 0.9158, 0.8823, 0.9075, 0.9019, 0.9465, 0.9298, 0.8126, 0.9577, 0.8405, 0.9549, 0.8377, 0.9298, 0.8126, 0.8879, 0.7958, 0.9354, 0.7819, 0.9298, 0.8126, 0.8991, 0.8237, 0.9605, 0.4358, 0.9716, 0.3856, 0.9912, 0.3912, 0.9744, 0.4609, 0.8935, 0.5502, 0.9382, 0.5363, 0.9354, 0.567, 0.9019, 0.5781, 0.8628, 0.687, 0.8628, 0.6088, 0.8823, 0.6172, 0.8823, 0.6702, 0.9019, 0.9465, 0.8823, 0.9075, 0.9242, 0.8907, 0.9549, 0.9298, 0.9298, 0.9549, 0.9242, 0.8907, 0.9382, 0.7595, 0.8935, 0.7456, 0.9019, 0.7121, 0.9354, 0.7205, 0.8991, 0.8237, 0.8795, 0.8628, 0.86, 0.8544, 0.8879, 0.7958, 0.86, 0.9326, 0.86, 0.8544, 0.8795, 0.8628, 0.8795, 0.9158, 0.9772, 0.5754, 0.994, 0.6479, 0.9716, 0.6451, 0.9605, 0.5949, 0.8795, 0.8628, 0.8991, 0.8237, 0.9019, 0.8209, 0.8823, 0.86, 0.9019, 0.8209, 0.8823, 0.86, 0.8795, 0.8628, 0.8991, 0.8237, 0.9298, 0.8126, 0.9019, 0.8209, 0.8991, 0.8237, 0.9298, 0.8126, 0.9549, 0.8377, 0.9661, 0.8823, 0.9242, 0.8907, 0.8991, 0.8237, 0.8795, 0.8628, 0.86, 0.8544, 0.8879, 0.7958, 0.9661, 0.8823, 0.9549, 0.8377, 0.9577, 0.8405, 0.9689, 0.8907, 0.8851, 0.3549, 0.8851, 0.4051, 0.8795, 0.4135, 0.8795, 0.3605, 0.9661, 0.8823, 0.9549, 0.9298, 0.9242, 0.8907, 0.9019, 0.8209, 0.9298, 0.8126, 0.9242, 0.8907, 0.9298, 0.9549, 0.9019, 0.9465, 0.9242, 0.8907, 0.8823, 0.9075, 0.8823, 0.86, 0.9242, 0.8907, 1.036, 0.6479, 1.036, 0.6479, 1.036, 0.6479, 1.036, 0.6479, 1.036, 0.6507, 1.036, 0.6507, 1.036, 0.6507, 1.036, 0.6507, 0.04231, 0.6591, 0.03952, 0.6591, 0.03952, 0.6563, 0.04231, 0.6563, 0.000447, 0.000447, 0.9996, 0.000447, 0.9996, 0.9996, 0.000447, 0.9996, 1.036, 0.6507, 1.039, 0.6507, 1.039, 0.6507, 1.036, 0.6507, 1.047, 0.7456, 1.047, 0.7456, 1.047, 0.7456, 1.047, 0.7456, 0.000447, 0.9996, 0.000447, 0.000447, 0.9996, 0.000447, 0.9996, 0.9996, 1.036, 0.6479, 1.039, 0.6479, 1.039, 0.6479, 1.036, 0.6479, 0.4833, 0.5502, 0.4637, 0.7986, 0.5195, 0.02277, 1.011, 0.687, 1.014, 0.687, 1.011, 0.6898, 1.011, 0.6898, 1.014, 0.687, 1.011, 0.6926, 0.4637, 0.7986, 0.3074, 0.9605, 0.5195, 0.02277, 0.2935, 0.9409, 0.2935, 0.00882, 0.5084, 0.00882, 1.011, 0.6926, 1.014, 0.687, 1.014, 0.6926, 0.5307, 0.8544, 0.5223, 0.9716, 0.3074, 0.9605, 1.011, 0.687, 1.011, 0.6926, 1.011, 0.687, 0.4693, 0.807, 0.5223, 0.8377, 0.3074, 0.9605, 1.011, 0.6898, 1.011, 0.6926, 1.011, 0.687, 0.4888, 0.5447, 0.5195, 0.02277, 0.5419, 0.4972, 1.011, 0.687, 1.011, 0.687, 1.014, 0.687, 0.02836, 0.9996, -0.02746, 0.9996, -0.02746, 0.000447, 0.02836, 0.000447, 1.039, 0.7484, 1.039, 0.7484, 1.039, 0.7484, 1.039, 0.7484, 1.047, 0.7456, 1.047, 0.7456, 1.047, 0.7456, 1.047, 0.7456, 0.5642, 0.6061, 0.5642, 0.5112, 0.8405, 0.5112, 0.8405, 0.6061, 0.5307, 0.5335, 0.4888, 0.5447, 0.5419, 0.4972, 1.011, 0.687, 1.011, 0.687, 1.011, 0.687, 0.9772, 0.09533, 0.9772, 0.2125, 0.874, 0.2125, 0.874, 0.09533, 1.039, 0.6507, 1.039, 0.6507, 1.039, 0.6507, 1.039, 0.6507, 1.039, 0.6507, 1.039, 0.6507, 1.039, 0.6507, 1.039, 0.6507, 0.8991, 0.9577, 0.9298, 0.9661, 0.9354, 1.005, 0.8879, 0.9912, 1.011, 0.687, 1.011, 0.6926, 1.008, 0.687, 0.5223, 0.9716, 0.5167, 0.9884, 0.3074, 0.9605, 1.047, 0.7456, 1.047, 0.7456, 1.047, 0.7456, 1.047, 0.7456, 0.1958, 0.000447, 0.2488, 0.000447, 0.2488, 0.9996, 0.1958, 0.9996, 0.03673, 0.6563, 0.03952, 0.6563, 0.03952, 0.6591, 0.03673, 0.6591, 0.04231, 0.6563, 0.0451, 0.6563, 0.0451, 0.6591, 0.04231, 0.6591, 1.036, 0.6674, 1.036, 0.6674, 1.036, 0.6563, 1.036, 0.6563, 0.5223, 0.8377, 0.5307, 0.8544, 0.3074, 0.9605, 0.03673, 0.6591, 0.03673, 0.6591, 0.03673, 0.6563, 0.03673, 0.6563, 1.047, 0.7456, 1.047, 0.7456, 1.047, 0.7456, 1.047, 0.7456, 1.011, 0.687, 1.011, 0.6926, 1.011, 0.687, 1.011, 0.6898, 1.011, 0.6926, 1.011, 0.6898, 1.047, 0.7456, 1.047, 0.7456, 1.047, 0.7456, 1.047, 0.7456, 0.5307, 0.5335, 0.5419, 0.4972, 0.5391, 0.5167, 0.03673, 0.6591, 0.03673, 0.6591, 0.03673, 0.6563, 0.03673, 0.6563, 0.4888, 0.5447, 0.4833, 0.5502, 0.5195, 0.02277, 1.039, 0.6507, 1.039, 0.6507, 1.039, 0.6507, 1.039, 0.6507, 0.4637, 0.7986, 0.4693, 0.807, 0.3074, 0.9605, 1.011, 0.687, 1.011, 0.687, 1.011, 0.687, 1.011, 0.687, 1.014, 0.687, 1.011, 0.687, 0.07301, 0.5558, 0.03952, 0.02277, 0.09254, 0.8042, 1.039, 0.7484, 1.039, 0.7484, 1.039, 0.7484, 1.039, 0.7484, 1.039, 0.7484, 1.039, 0.7484, 0.09254, 0.8042, 0.03952, 0.02277, 0.2516, 0.9661, 1.039, 0.7484, 1.039, 0.7484, 1.039, 0.7484, 0.2656, 0.9465, 0.04789, 0.01161, 0.2656, 0.01161, 1.039, 0.7484, 1.039, 0.7484, 1.039, 0.7484, 0.02836, 0.86, 0.2516, 0.9661, 0.03394, 0.9772, 1.039, 0.7484, 1.039, 0.7484, 1.039, 0.7484, 0.08975, 0.8126, 0.2516, 0.9661, 0.03394, 0.8433, 0.07022, 0.5502, 0.01719, 0.5, 0.03952, 0.02277, 1.039, 0.7484, 1.039, 0.7484, 1.039, 0.7484, 1.014, 0.687, 1.014, 0.687, 1.011, 0.6926, 1.011, 0.6926, 0.03952, 0.02277, 0.04789, 0.01161, 0.2656, 0.9465, 0.2516, 0.9661, 0.000447, 0.9996, 0.000447, 0.000447, 0.9996, 0.000447, 0.9996, 0.9996, 1.047, 0.7456, 1.047, 0.7456, 1.047, 0.7456, 1.047, 0.7456, 1.039, 0.7484, 1.039, 0.7484, 1.039, 0.7484, 0.02556, 0.5363, 0.01719, 0.5, 0.07022, 0.5502, 1.047, 0.7456, 1.047, 0.7456, 1.047, 0.7456, 1.047, 0.7456, 0.8405, 0.9409, 0.8405, 0.994, 0.5642, 0.994, 0.5642, 0.9409, 1.047, 0.7456, 1.047, 0.7456, 1.047, 0.7456, 1.047, 0.7456, 1.036, 0.6674, 1.036, 0.6674, 1.036, 0.6563, 1.036, 0.6563, 0.03394, 0.9772, 0.2516, 0.9661, 0.03952, 0.994, 1.039, 0.7484, 1.039, 0.7484, 1.039, 0.7484, 0.5614, 0.4916, 0.5614, 0.006029, 0.8293, 0.006029, 0.8293, 0.4916, 1.036, 0.6507, 1.039, 0.6507, 1.039, 0.6507, 1.036, 0.6507, 1.044, 0.7149, 1.047, 0.7149, 1.047, 0.7344, 1.044, 0.7344, 0.5279, 0.9996, 0.4721, 0.9996, 0.4721, 0.000447, 0.5279, 0.000447, 1.047, 0.7456, 1.047, 0.7456, 1.047, 0.7456, 1.047, 0.7456, 1.039, 0.7484, 1.039, 0.7484, 1.039, 0.7484, 1.047, 0.7456, 1.047, 0.7456, 1.047, 0.7456, 1.047, 0.7456, 1.05, 0.6619, 1.061, 0.6619, 1.053, 0.6954, 1.041, 0.6954, 0.03394, 0.8433, 0.2516, 0.9661, 0.02836, 0.86, 0.09254, 0.8042, 0.2516, 0.9661, 0.08975, 0.8126, 1.047, 0.7456, 1.047, 0.7456, 1.047, 0.7456, 1.047, 0.7456, 1.039, 0.7484, 1.039, 0.7484, 1.039, 0.7484, 1.036, 0.6479, 1.036, 0.6479, 1.036, 0.6479, 1.036, 0.6479, 1.039, 0.7484, 1.039, 0.7484, 1.039, 0.7484, 1.047, 0.7456, 1.047, 0.7456, 1.047, 0.7456, 1.047, 0.7456, 1.039, 0.7484, 1.039, 0.7484, 1.039, 0.7484, 0.02556, 0.5363, 0.01719, 0.5223, 0.01719, 0.5, 0.07022, 0.5502, 0.03952, 0.02277, 0.07301, 0.5558, 0.5642, 0.9409, 0.5642, 0.6061, 0.8405, 0.6061, 0.8405, 0.9409, 1.039, 0.6507, 1.039, 0.6507, 1.039, 0.6507, 1.039, 0.6507, 0.5, 0.9996, 0.1958, 0.9996, 0.2488, 0.9996, 0.5, 0.000447, 0.4163, 0.000447, 0.3605, 0.000447, 0.1958, 0.9996, 0.14, 0.9996, 0.14, 0.000447, 0.1958, 0.000447, 0.9158, 0.9996, 0.86, 0.9996, 0.86, 0.000447, 0.9158, 0.000447, 0.5837, 0.9996, 0.5279, 0.9996, 0.5279, 0.000447, 0.5837, 0.000447, 0.8042, 0.9996, 0.7512, 0.9996, 0.7512, 0.000447, 0.8042, 0.000447, 0.4163, 0.9996, 0.3605, 0.9996, 0.3605, 0.000447, 0.4163, 0.000447, 0.5, 0.000447, 0.08417, 0.000447, 0.02836, 0.000447, 0.08417, 0.000447, 0.14, 0.000447, 0.14, 0.9996, 0.08417, 0.9996, 0.5, 0.9996, 0.4163, 0.9996, 0.4721, 0.9996, 0.5, 0.5, 0.2209, 0.5, 0.2237, 0.2237, 0.5, 0.2209, 0.5, 0.9996, 0.02836, 0.9996, 0.08417, 0.9996, 0.6395, 0.000447, 0.6954, 0.000447, 0.6954, 0.9996, 0.6395, 0.9996, 0.5, 0.000447, 0.1958, 0.000447, 0.14, 0.000447, 1.047, 0.7456, 1.047, 0.7456, 1.047, 0.7456, 1.047, 0.7456, 0.5, 0.000447, 0.5279, 0.000447, 0.4721, 0.000447, 0.8042, 0.000447, 0.86, 0.000447, 0.86, 0.9996, 0.8042, 0.9996, 0.5, 0.000447, 0.3046, 0.000447, 0.2488, 0.000447, 0.5, 0.9996, 0.9158, 0.9996, 0.9716, 0.9996, 0.08417, 0.9996, 0.02836, 0.9996, 0.02836, 0.000447, 0.08417, 0.000447, 0.5, 0.000447, 0.6954, 0.000447, 0.6395, 0.000447, 0.9158, 0.000447, 0.9716, 0.000447, 0.9716, 0.9996, 0.9158, 0.9996, 0.5, 0.9996, 0.3046, 0.9996, 0.3605, 0.9996, 0.5, 0.2209, 0.7763, 0.2237, 0.7791, 0.5, 0.5, 0.5, 0.5, 0.9996, 0.5837, 0.9996, 0.6395, 0.9996, 0.3046, 0.9996, 0.2488, 0.9996, 0.2488, 0.000447, 0.3046, 0.000447, 0.5, 0.9996, 0.08417, 0.9996, 0.14, 0.9996, 0.5, 0.5, 0.7791, 0.5, 0.7763, 0.7763, 0.5, 0.7791, 1.039, 0.6507, 1.039, 0.6507, 1.039, 0.6507, 1.039, 0.6507, 0.5, 0.000447, 0.02836, 0.000447, -0.02746, 0.000447, 0.5, 0.000447, 0.6395, 0.000447, 0.5837, 0.000447, 0.5, 0.9996, 0.4721, 0.9996, 0.5279, 0.9996, 0.5, 0.9996, 0.6395, 0.9996, 0.6954, 0.9996, 0.3046, 0.000447, 0.3605, 0.000447, 0.3605, 0.9996, 0.3046, 0.9996, 0.5, 0.000447, 0.2488, 0.000447, 0.1958, 0.000447, 0.5, 0.000447, 0.9716, 0.000447, 0.9158, 0.000447, 0.5, 0.9996, 0.8042, 0.9996, 0.86, 0.9996, 0.5, 0.000447, 0.14, 0.000447, 0.08417, 0.000447, 0.5, 0.000447, 0.4721, 0.000447, 0.4163, 0.000447, 0.5, 0.9996, 0.2488, 0.9996, 0.3046, 0.9996, 0.5, 0.9996, 0.14, 0.9996, 0.1958, 0.9996, 0.5, 0.9996, 0.86, 0.9996, 0.9158, 0.9996, 0.5, 0.000447, 0.3605, 0.000447, 0.3046, 0.000447, 0.5, 0.000447, 0.7512, 0.000447, 0.6954, 0.000447, 0.5, 0.000447, 0.9158, 0.000447, 0.86, 0.000447, 0.4163, 0.000447, 0.4721, 0.000447, 0.4721, 0.9996, 0.4163, 0.9996, 0.5, 0.000447, 0.5837, 0.000447, 0.5279, 0.000447, 0.5, 0.9996, 0.3605, 0.9996, 0.4163, 0.9996, 0.5, 0.9996, -0.02746, 0.9996, 0.02836, 0.9996, 0.5, 0.9996, 0.5279, 0.9996, 0.5837, 0.9996, 0.03952, 0.7261, 0.05068, 0.7261, 0.05068, 0.7316, 0.03952, 0.7316, 1.039, 0.6507, 1.039, 0.6507, 1.039, 0.6507, 1.039, 0.6507, 1.047, 0.7456, 1.047, 0.7456, 1.047, 0.7456, 1.047, 0.7456, 1.039, 0.6507, 1.039, 0.6507, 1.039, 0.6507, 1.039, 0.6507, 1.039, 0.6507, 1.039, 0.6507, 1.036, 0.6507, 1.039, 0.6507, 1.036, 0.6507, 1.036, 0.6507, 1.036, 0.6507, 1.036, 0.6507])
me_cameltry.materials.append(mat_cameltrymarquee)
me_cameltry.materials.append(mat_cameltrymonitor)
me_cameltry.materials.append(mat_cameltrybezel)
me_cameltry.materials.append(mat_cameltryall)
me_cameltry.materials.append(mat_camelglass)
me_cameltry.materials.append(mat_cameltryspinner)
me_cameltry.use_remesh_fix_poles = True
me_cameltry.use_remesh_preserve_attributes = False
me_cameltry.update()

# ---- objects
ob_cameltry = bpy.data.objects.new('cameltry', me_cameltry)

# ---- transforms, parenting, visibility, modifiers, constraints
ob_cameltry.location = (-0.0002391, -0.2062, 1.079)
ob_cameltry.rotation_euler = (1.571, 0.0, 0.0)
_m = ob_cameltry.modifiers.new('Auto Smooth', 'NODES')
_m.node_group = ng_auto_smooth
_gi = [s.identifier for s in ng_auto_smooth.interface.items_tree if s.item_type == 'SOCKET' and s.in_out == 'INPUT']
_m[_gi[1]] = 1.047  # Angle
_m = ob_cameltry.modifiers.new('WeightedNormal', 'WEIGHTED_NORMAL')
_m.keep_sharp = True

# ---- collection membership
scene.collection.objects.link(ob_cameltry)

# ---- scene / render settings (as saved in the file)
scene.frame_start = 1; scene.frame_end = 250; scene.frame_set(1)
scene.render.engine = 'BLENDER_EEVEE_NEXT'
scene.cycles.use_denoising = False
scene.cycles.samples = 128
scene.cycles.sampling_pattern = 'TABULATED_SOBOL'
scene.cycles.use_adaptive_sampling = False
scene.cycles.use_light_tree = False
scene.view_settings.view_transform = 'Filmic'
bpy.context.view_layer.update()

# ---- added for rendering (the .blend has no active camera and no usable light): camera, sun
cam_auto = bpy.data.cameras.new('AutoCamera')
cam_auto.lens = 50.0
cam_auto.sensor_width = 36.0
cam_auto.clip_end = 1000.0
ob_auto_camera = bpy.data.objects.new('AutoCamera', cam_auto)
scene.collection.objects.link(ob_auto_camera)
ob_auto_camera.location = (1.90794, -2.31449, 2.41943)
ob_auto_camera.rotation_euler = (1.09748, -7.21219e-08, 0.694738)
scene.camera = ob_auto_camera
light_auto_sun = bpy.data.lights.new('AutoSun', 'SUN')
light_auto_sun.energy = 3.0
light_auto_sun.angle = 0.0523599
ob_auto_sun = bpy.data.objects.new('AutoSun', light_auto_sun)
scene.collection.objects.link(ob_auto_sun)
ob_auto_sun.rotation_euler = (0.872665, 0.174533, 0.523599)
bpy.context.view_layer.update()
